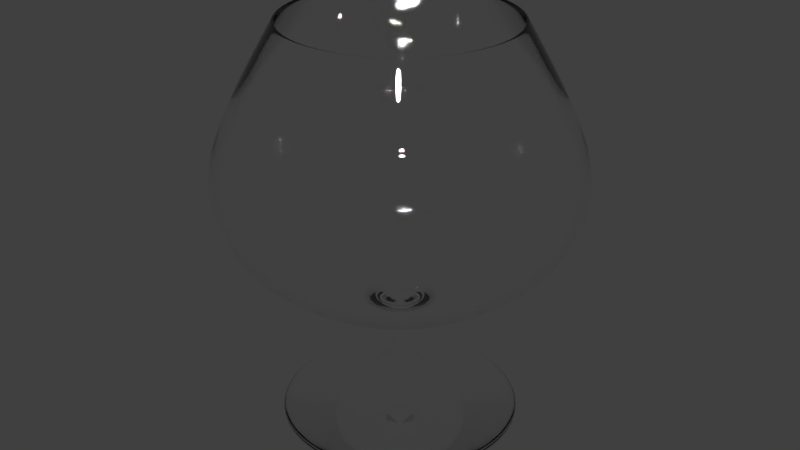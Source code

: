 # Source: Snifter_gls.blend  (saved by Blender 2.79.0; exported with 4.5.12 LTS)
import bpy
from mathutils import Matrix  # noqa: F401  (used for matrix-valued properties, if any)

bpy.ops.wm.read_factory_settings(use_empty=True)
scene = bpy.context.scene
scene.name = 'Scene'

# ---- collections
col_collection_1 = bpy.data.collections.new('Collection 1'); scene.collection.children.link(col_collection_1)

# ---- materials (node trees are filled in below, after node groups)
mat_glass = bpy.data.materials.new('Glass')
mat_glass.alpha_threshold = 0.0
mat_glass.roughness = 0.5

# ---- material node trees
mat_glass.use_nodes = True; mat_glass.node_tree.nodes.clear()
_N = mat_glass.node_tree.nodes; _L = mat_glass.node_tree.links
n0 = _N.new('ShaderNodeOutputMaterial'); n0.name = 'Material Output'; n0.location = (300, 300)
n1 = _N.new('ShaderNodeBsdfGlass'); n1.name = 'Glass BSDF'; n1.location = (10, 300)
n1.distribution = 'BECKMANN'
n1.inputs[2].default_value = 1.45
_L.new(n1.outputs[0], n0.inputs[0])
n0.is_active_output = True

# ---- world
world_world = bpy.data.worlds.new('World'); scene.world = world_world
world_world.color = (0.05088, 0.05088, 0.05088)
world_world.use_sun_shadow = False
world_world.sun_shadow_jitter_overblur = 0.0
world_world.cycles.sampling_method = 'MANUAL'

# ---- meshes
me_plane_001 = bpy.data.meshes.new('Plane.001')
me_plane_001.from_pydata([(0.0, 0.0, 0.0), (-0.009672, -3.305e-09, 0.02077), (-0.06835, 0.0, 0.00213), (-0.06835, 0.0, 0.0), (-0.003217, -1.601e-09, 0.02307), (-0.003217, -1.601e-09, 0.07206), (-0.02708, -4.177e-09, 0.07614), (-0.04772, -4.861e-09, 0.08094), (-0.06448, -5.996e-09, 0.08839), (-0.0806, -7.827e-09, 0.1001), (-0.0935, -1.011e-08, 0.1145), (-0.0993, -1.225e-08, 0.1278), (-0.1019, -1.492e-08, 0.1443), (-0.0993, -1.753e-08, 0.1603), (-0.09221, -2.034e-08, 0.1773), (-0.08318, -2.35e-08, 0.1965), (-0.06384, -2.904e-08, 0.23), (-0.06235, -3.02e-08, 0.23), (-0.07867, -2.35e-08, 0.1965), (-0.08834, -2.034e-08, 0.1773), (-0.09547, -1.75e-08, 0.16), (-0.09827, -1.493e-08, 0.1443), (-0.09612, -1.231e-08, 0.1283), (-0.09072, -1.009e-08, 0.1147), (-0.07819, -7.827e-09, 0.1008), (-0.04709, -4.926e-09, 0.08298), (-0.02615, -4.041e-09, 0.07799), (-0.008007, -3.397e-09, 0.07442), (-0.009343, 0.002503, 0.02077), (-0.06602, 0.01769, 0.00213), (-0.06602, 0.01769, 0.0), (-0.003108, 0.0008327, 0.02307), (-0.003108, 0.0008327, 0.07206), (-0.02616, 0.007009, 0.07614), (-0.04609, 0.01235, 0.08094), (-0.06229, 0.01669, 0.08839), (-0.07786, 0.02086, 0.1001), (-0.09031, 0.0242, 0.1145), (-0.09592, 0.0257, 0.1278), (-0.09841, 0.02637, 0.1443), (-0.09592, 0.0257, 0.1603), (-0.08907, 0.02387, 0.1773), (-0.08035, 0.02153, 0.1965), (-0.06166, 0.01652, 0.23), (-0.06022, 0.01614, 0.23), (-0.07599, 0.02036, 0.1965), (-0.08533, 0.02286, 0.1773), (-0.09221, 0.02471, 0.16), (-0.09493, 0.02544, 0.1443), (-0.09284, 0.02488, 0.1283), (-0.08763, 0.02348, 0.1147), (-0.07553, 0.02024, 0.1008), (-0.06072, 0.01627, 0.08994), (-0.04549, 0.01219, 0.08298), (-0.02526, 0.006767, 0.07799), (-0.007735, 0.002072, 0.07442), (-0.008376, 0.004836, 0.02077), (-0.05919, 0.03418, 0.00213), (-0.05919, 0.03418, 0.0), (-0.002786, 0.001609, 0.02307), (-0.002786, 0.001609, 0.07206), (-0.02345, 0.01354, 0.07614), (-0.04132, 0.02386, 0.08094), (-0.05584, 0.03224, 0.08839), (-0.0698, 0.0403, 0.1001), (-0.08097, 0.04675, 0.1145), (-0.086, 0.04965, 0.1278), (-0.08823, 0.05094, 0.1443), (-0.086, 0.04965, 0.1603), (-0.07986, 0.0461, 0.1773), (-0.07204, 0.04159, 0.1965), (-0.05529, 0.03192, 0.23), (-0.054, 0.03117, 0.23), (-0.06813, 0.03933, 0.1965), (-0.07651, 0.04417, 0.1773), (-0.08268, 0.04773, 0.16), (-0.08511, 0.04914, 0.1443), (-0.08324, 0.04806, 0.1283), (-0.07856, 0.04536, 0.1147), (-0.06772, 0.0391, 0.1008), (-0.05444, 0.03143, 0.08994), (-0.04078, 0.02355, 0.08298), (-0.02264, 0.01307, 0.07799), (-0.006935, 0.004004, 0.07442), (-0.006839, 0.006839, 0.02077), (-0.04833, 0.04833, 0.00213), (-0.04833, 0.04833, 0.0), (-0.002275, 0.002275, 0.02307), (-0.002275, 0.002275, 0.07206), (-0.01915, 0.01915, 0.07614), (-0.03374, 0.03374, 0.08094), (-0.0456, 0.0456, 0.08839), (-0.057, 0.057, 0.1001), (-0.06611, 0.06611, 0.1145), (-0.07022, 0.07022, 0.1278), (-0.07204, 0.07204, 0.1443), (-0.07022, 0.07022, 0.1603), (-0.0652, 0.0652, 0.1773), (-0.05882, 0.05882, 0.1965), (-0.04514, 0.04514, 0.23), (-0.04409, 0.04409, 0.23), (-0.05563, 0.05563, 0.1965), (-0.06247, 0.06247, 0.1773), (-0.06751, 0.06751, 0.16), (-0.06949, 0.06949, 0.1443), (-0.06796, 0.06796, 0.1283), (-0.06415, 0.06415, 0.1147), (-0.05529, 0.05529, 0.1008), (-0.04445, 0.04445, 0.08994), (-0.0333, 0.0333, 0.08298), (-0.01849, 0.01849, 0.07799), (-0.005662, 0.005662, 0.07442), (-0.004836, 0.008376, 0.02077), (-0.03418, 0.05919, 0.00213), (-0.03418, 0.05919, 0.0), (-0.001609, 0.002786, 0.02307), (-0.001609, 0.002786, 0.07206), (-0.01354, 0.02345, 0.07614), (-0.02386, 0.04132, 0.08094), (-0.03224, 0.05584, 0.08839), (-0.0403, 0.0698, 0.1001), (-0.04675, 0.08097, 0.1145), (-0.04965, 0.086, 0.1278), (-0.05094, 0.08823, 0.1443), (-0.04965, 0.086, 0.1603), (-0.0461, 0.07986, 0.1773), (-0.04159, 0.07204, 0.1965), (-0.03192, 0.05529, 0.23), (-0.03117, 0.054, 0.23), (-0.03933, 0.06813, 0.1965), (-0.04417, 0.07651, 0.1773), (-0.04773, 0.08268, 0.16), (-0.04914, 0.08511, 0.1443), (-0.04806, 0.08324, 0.1283), (-0.04536, 0.07856, 0.1147), (-0.0391, 0.06772, 0.1008), (-0.03143, 0.05444, 0.08994), (-0.02355, 0.04078, 0.08298), (-0.01307, 0.02264, 0.07799), (-0.004004, 0.006935, 0.07442), (-0.002503, 0.009343, 0.02077), (-0.01769, 0.06602, 0.00213), (-0.01769, 0.06602, 0.0), (-0.0008327, 0.003108, 0.02307), (-0.0008327, 0.003108, 0.07206), (-0.007009, 0.02616, 0.07614), (-0.01235, 0.04609, 0.08094), (-0.01669, 0.06229, 0.08839), (-0.02086, 0.07786, 0.1001), (-0.0242, 0.09031, 0.1145), (-0.0257, 0.09592, 0.1278), (-0.02637, 0.09841, 0.1443), (-0.0257, 0.09592, 0.1603), (-0.02387, 0.08907, 0.1773), (-0.02153, 0.08035, 0.1965), (-0.01652, 0.06166, 0.23), (-0.01614, 0.06022, 0.23), (-0.02036, 0.07599, 0.1965), (-0.02286, 0.08533, 0.1773), (-0.02471, 0.09221, 0.16), (-0.02544, 0.09493, 0.1443), (-0.02488, 0.09284, 0.1283), (-0.02348, 0.08763, 0.1147), (-0.02024, 0.07553, 0.1008), (-0.01627, 0.06072, 0.08994), (-0.01219, 0.04549, 0.08298), (-0.006767, 0.02526, 0.07799), (-0.002072, 0.007735, 0.07442), (-2.786e-09, 0.009672, 0.02077), (3.344e-09, 0.06835, 0.00213), (3.344e-09, 0.06835, 0.0), (-1.347e-09, 0.003217, 0.02307), (-1.347e-09, 0.003217, 0.07206), (-4.458e-09, 0.02708, 0.07614), (-2.229e-09, 0.04772, 0.08094), (-2.229e-09, 0.06448, 0.08839), (-4.458e-09, 0.0806, 0.1001), (-8.917e-09, 0.0935, 0.1145), (-1.115e-08, 0.0993, 0.1278), (-1.115e-08, 0.1019, 0.1443), (-1.783e-08, 0.0993, 0.1603), (-2.229e-08, 0.09221, 0.1773), (-2.898e-08, 0.08318, 0.1965), (-3.009e-08, 0.06384, 0.23), (-2.545e-08, 0.06235, 0.23), (-2.675e-08, 0.07867, 0.1965), (-2.452e-08, 0.08834, 0.1773), (-2.229e-08, 0.09547, 0.16), (-1.337e-08, 0.09827, 0.1443), (-4.458e-09, 0.09612, 0.1283), (-4.458e-09, 0.09072, 0.1147), (-6.687e-09, 0.07819, 0.1008), (-6.687e-09, 0.06286, 0.08994), (-1.115e-09, 0.04709, 0.08298), (-5.573e-09, 0.02615, 0.07799), (-3.483e-09, 0.008007, 0.07442), (0.002503, 0.009343, 0.02077), (0.01769, 0.06602, 0.00213), (0.01769, 0.06602, 0.0), (0.0008327, 0.003108, 0.02307), (0.0008327, 0.003108, 0.07206), (0.007009, 0.02616, 0.07614), (0.01235, 0.04609, 0.08094), (0.01669, 0.06229, 0.08839), (0.02086, 0.07786, 0.1001), (0.0242, 0.09031, 0.1145), (0.0257, 0.09592, 0.1278), (0.02637, 0.09841, 0.1443), (0.0257, 0.09592, 0.1603), (0.02387, 0.08907, 0.1773), (0.02153, 0.08035, 0.1965), (0.01652, 0.06166, 0.23), (0.01614, 0.06022, 0.23), (0.02036, 0.07599, 0.1965), (0.02286, 0.08533, 0.1773), (0.02471, 0.09221, 0.16), (0.02544, 0.09493, 0.1443), (0.02488, 0.09284, 0.1283), (0.02348, 0.08763, 0.1147), (0.02024, 0.07553, 0.1008), (0.01627, 0.06072, 0.08994), (0.01219, 0.04549, 0.08298), (0.006767, 0.02526, 0.07799), (0.002072, 0.007735, 0.07442), (0.004836, 0.008376, 0.02077), (0.03418, 0.05919, 0.00213), (0.03418, 0.05919, 0.0), (0.001609, 0.002786, 0.02307), (0.001609, 0.002786, 0.07206), (0.01354, 0.02345, 0.07614), (0.02386, 0.04132, 0.08094), (0.03224, 0.05584, 0.08839), (0.0403, 0.0698, 0.1001), (0.04675, 0.08097, 0.1145), (0.04965, 0.086, 0.1278), (0.05094, 0.08823, 0.1443), (0.04965, 0.086, 0.1603), (0.0461, 0.07986, 0.1773), (0.04159, 0.07204, 0.1965), (0.03192, 0.05529, 0.23), (0.03117, 0.054, 0.23), (0.03933, 0.06813, 0.1965), (0.04417, 0.07651, 0.1773), (0.04773, 0.08268, 0.16), (0.04914, 0.08511, 0.1443), (0.04806, 0.08324, 0.1283), (0.04536, 0.07856, 0.1147), (0.0391, 0.06772, 0.1008), (0.03143, 0.05444, 0.08994), (0.02355, 0.04078, 0.08298), (0.01307, 0.02264, 0.07799), (0.004004, 0.006935, 0.07442), (0.006839, 0.006839, 0.02077), (0.04833, 0.04833, 0.00213), (0.04833, 0.04833, 0.0), (0.002275, 0.002275, 0.02307), (0.002275, 0.002275, 0.07206), (0.01915, 0.01915, 0.07614), (0.03374, 0.03374, 0.08094), (0.0456, 0.0456, 0.08839), (0.05699, 0.057, 0.1001), (0.06611, 0.06611, 0.1145), (0.07022, 0.07022, 0.1278), (0.07204, 0.07204, 0.1443), (0.07022, 0.07022, 0.1603), (0.0652, 0.0652, 0.1773), (0.05882, 0.05882, 0.1965), (0.04514, 0.04514, 0.23), (0.04409, 0.04409, 0.23), (0.05563, 0.05563, 0.1965), (0.06247, 0.06247, 0.1773), (0.06751, 0.06751, 0.16), (0.06949, 0.06949, 0.1443), (0.06796, 0.06796, 0.1283), (0.06415, 0.06415, 0.1147), (0.05529, 0.05529, 0.1008), (0.04445, 0.04445, 0.08994), (0.0333, 0.0333, 0.08298), (0.01849, 0.01849, 0.07799), (0.005662, 0.005662, 0.07442), (0.008376, 0.004836, 0.02077), (0.05919, 0.03418, 0.00213), (0.05919, 0.03418, 0.0), (0.002786, 0.001609, 0.02307), (0.002786, 0.001609, 0.07206), (0.02345, 0.01354, 0.07614), (0.04132, 0.02386, 0.08094), (0.05584, 0.03224, 0.08839), (0.0698, 0.0403, 0.1001), (0.08097, 0.04675, 0.1145), (0.086, 0.04965, 0.1278), (0.08823, 0.05094, 0.1443), (0.086, 0.04965, 0.1603), (0.07986, 0.04611, 0.1773), (0.07204, 0.04159, 0.1965), (0.05529, 0.03192, 0.23), (0.054, 0.03117, 0.23), (0.06813, 0.03933, 0.1965), (0.07651, 0.04417, 0.1773), (0.08268, 0.04773, 0.16), (0.08511, 0.04914, 0.1443), (0.08324, 0.04806, 0.1283), (0.07856, 0.04536, 0.1147), (0.06772, 0.0391, 0.1008), (0.05444, 0.03143, 0.08994), (0.04078, 0.02355, 0.08298), (0.02264, 0.01307, 0.07799), (0.006935, 0.004004, 0.07442), (0.009343, 0.002503, 0.02077), (0.06602, 0.01769, 0.00213), (0.06602, 0.01769, 0.0), (0.003108, 0.0008327, 0.02307), (0.003108, 0.0008327, 0.07206), (0.02616, 0.007009, 0.07614), (0.04609, 0.01235, 0.08094), (0.06229, 0.01669, 0.08839), (0.07786, 0.02086, 0.1001), (0.09031, 0.0242, 0.1145), (0.09592, 0.0257, 0.1278), (0.09841, 0.02637, 0.1443), (0.09592, 0.0257, 0.1603), (0.08907, 0.02387, 0.1773), (0.08035, 0.02153, 0.1965), (0.06166, 0.01652, 0.23), (0.06022, 0.01614, 0.23), (0.07599, 0.02036, 0.1965), (0.08533, 0.02286, 0.1773), (0.09221, 0.02471, 0.16), (0.09493, 0.02544, 0.1443), (0.09284, 0.02488, 0.1283), (0.08763, 0.02348, 0.1147), (0.07553, 0.02024, 0.1008), (0.06072, 0.01627, 0.08994), (0.04549, 0.01219, 0.08298), (0.02526, 0.006767, 0.07799), (0.007735, 0.002072, 0.07442), (0.009672, 2.229e-09, 0.02077), (0.06835, -3.344e-09, 0.00213), (0.06835, -3.344e-09, 0.0), (0.003217, 1.194e-09, 0.02307), (0.003217, 1.194e-09, 0.07206), (0.02708, 4.458e-09, 0.07614), (0.04772, 0.0, 0.08094), (0.06448, 5.573e-09, 0.08839), (0.0806, 0.0, 0.1001), (0.0935, 4.458e-09, 0.1145), (0.0993, 2.229e-09, 0.1278), (0.1019, 6.687e-09, 0.1443), (0.0993, 1.337e-08, 0.1603), (0.09221, 2.229e-08, 0.1773), (0.08318, 2.898e-08, 0.1965), (0.06384, 3.009e-08, 0.23), (0.06235, 2.201e-08, 0.23), (0.07867, 2.675e-08, 0.1965), (0.08834, 2.452e-08, 0.1773), (0.09547, 2.229e-08, 0.16), (0.09827, 8.917e-09, 0.1443), (0.09612, 2.229e-09, 0.1283), (0.09072, 8.917e-09, 0.1147), (0.07819, 4.458e-09, 0.1008), (0.06286, 6.687e-09, 0.08994), (0.04709, 1.115e-09, 0.08298), (0.02615, 5.573e-09, 0.07799), (0.008007, 3.483e-09, 0.07442), (0.009343, -0.002503, 0.02077), (0.06602, -0.01769, 0.00213), (0.06602, -0.01769, 0.0), (0.003108, -0.0008327, 0.02307), (0.003108, -0.0008327, 0.07206), (0.02616, -0.007009, 0.07614), (0.04609, -0.01235, 0.08094), (0.06229, -0.01669, 0.08839), (0.07786, -0.02086, 0.1001), (0.09031, -0.0242, 0.1145), (0.09592, -0.0257, 0.1278), (0.09841, -0.02637, 0.1443), (0.09592, -0.0257, 0.1603), (0.08907, -0.02387, 0.1773), (0.08035, -0.02153, 0.1965), (0.06166, -0.01652, 0.23), (0.06022, -0.01614, 0.23), (0.07599, -0.02036, 0.1965), (0.08533, -0.02286, 0.1773), (0.09221, -0.02471, 0.16), (0.09493, -0.02544, 0.1443), (0.09284, -0.02488, 0.1283), (0.08763, -0.02348, 0.1147), (0.07553, -0.02024, 0.1008), (0.06072, -0.01627, 0.08994), (0.04549, -0.01219, 0.08298), (0.02526, -0.006767, 0.07799), (0.007735, -0.002072, 0.07442), (0.008376, -0.004836, 0.02077), (0.05919, -0.03418, 0.00213), (0.05919, -0.03418, 0.0), (0.002786, -0.001609, 0.02307), (0.002786, -0.001609, 0.07206), (0.02345, -0.01354, 0.07614), (0.04132, -0.02386, 0.08094), (0.05584, -0.03224, 0.08839), (0.0698, -0.0403, 0.1001), (0.08097, -0.04675, 0.1145), (0.086, -0.04965, 0.1278), (0.08823, -0.05094, 0.1443), (0.086, -0.04965, 0.1603), (0.07986, -0.0461, 0.1773), (0.07204, -0.04159, 0.1965), (0.05529, -0.03192, 0.23), (0.054, -0.03117, 0.23), (0.06813, -0.03933, 0.1965), (0.07651, -0.04417, 0.1773), (0.08268, -0.04773, 0.16), (0.08511, -0.04914, 0.1443), (0.08324, -0.04806, 0.1283), (0.07856, -0.04536, 0.1147), (0.06772, -0.0391, 0.1008), (0.05444, -0.03143, 0.08994), (0.04078, -0.02355, 0.08298), (0.02264, -0.01307, 0.07799), (0.006935, -0.004004, 0.07442), (0.006839, -0.006839, 0.02077), (0.04833, -0.04833, 0.00213), (0.04833, -0.04833, 0.0), (0.002275, -0.002275, 0.02307), (0.002275, -0.002275, 0.07206), (0.01915, -0.01915, 0.07614), (0.03374, -0.03374, 0.08094), (0.0456, -0.0456, 0.08839), (0.05699, -0.057, 0.1001), (0.06611, -0.06611, 0.1145), (0.07022, -0.07022, 0.1278), (0.07204, -0.07204, 0.1443), (0.07022, -0.07022, 0.1603), (0.0652, -0.0652, 0.1773), (0.05882, -0.05882, 0.1965), (0.04514, -0.04514, 0.23), (0.04409, -0.04409, 0.23), (0.05563, -0.05563, 0.1965), (0.06247, -0.06247, 0.1773), (0.06751, -0.06751, 0.16), (0.06949, -0.06949, 0.1443), (0.06796, -0.06796, 0.1283), (0.06415, -0.06415, 0.1147), (0.05529, -0.05529, 0.1008), (0.04445, -0.04445, 0.08994), (0.0333, -0.0333, 0.08298), (0.01849, -0.01849, 0.07799), (0.005662, -0.005662, 0.07442), (0.004836, -0.008376, 0.02077), (0.03418, -0.05919, 0.00213), (0.03418, -0.05919, 0.0), (0.001609, -0.002786, 0.02307), (0.001609, -0.002786, 0.07206), (0.01354, -0.02345, 0.07614), (0.02386, -0.04132, 0.08094), (0.03224, -0.05584, 0.08839), (0.0403, -0.0698, 0.1001), (0.04675, -0.08097, 0.1145), (0.04965, -0.086, 0.1278), (0.05094, -0.08823, 0.1443), (0.04965, -0.086, 0.1603), (0.0461, -0.07986, 0.1773), (0.04159, -0.07204, 0.1965), (0.03192, -0.05529, 0.23), (0.03117, -0.054, 0.23), (0.03933, -0.06813, 0.1965), (0.04417, -0.07651, 0.1773), (0.04773, -0.08268, 0.16), (0.04914, -0.08511, 0.1443), (0.04806, -0.08324, 0.1283), (0.04536, -0.07856, 0.1147), (0.0391, -0.06772, 0.1008), (0.03143, -0.05444, 0.08994), (0.02355, -0.04078, 0.08298), (0.01307, -0.02264, 0.07799), (0.004004, -0.006935, 0.07442), (0.002503, -0.009343, 0.02077), (0.01769, -0.06602, 0.00213), (0.01769, -0.06602, 0.0), (0.0008327, -0.003108, 0.02307), (0.0008327, -0.003108, 0.07206), (0.007009, -0.02616, 0.07614), (0.01235, -0.04609, 0.08094), (0.01669, -0.06229, 0.08839), (0.02086, -0.07786, 0.1001), (0.0242, -0.09031, 0.1145), (0.0257, -0.09592, 0.1278), (0.02637, -0.09841, 0.1443), (0.0257, -0.09592, 0.1603), (0.02387, -0.08907, 0.1773), (0.02153, -0.08035, 0.1965), (0.01652, -0.06166, 0.23), (0.01614, -0.06022, 0.23), (0.02036, -0.07599, 0.1965), (0.02286, -0.08533, 0.1773), (0.02471, -0.09221, 0.16), (0.02544, -0.09493, 0.1443), (0.02488, -0.09284, 0.1283), (0.02348, -0.08763, 0.1147), (0.02024, -0.07553, 0.1008), (0.01627, -0.06072, 0.08994), (0.01219, -0.04549, 0.08298), (0.006767, -0.02526, 0.07799), (0.002072, -0.007735, 0.07442), (2.229e-09, -0.009672, 0.02077), (-3.344e-09, -0.06835, 0.00213), (-3.344e-09, -0.06835, 0.0), (1.433e-09, -0.003217, 0.02307), (1.433e-09, -0.003217, 0.07206), (4.458e-09, -0.02708, 0.07614), (0.0, -0.04772, 0.08094), (7.802e-09, -0.06448, 0.08839), (0.0, -0.0806, 0.1001), (0.0, -0.0935, 0.1145), (-4.458e-09, -0.0993, 0.1278), (-6.687e-09, -0.1019, 0.1443), (1.115e-08, -0.0993, 0.1603), (2.229e-08, -0.09221, 0.1773), (2.898e-08, -0.08318, 0.1965), (3.009e-08, -0.06384, 0.23), (1.974e-08, -0.06235, 0.23), (2.675e-08, -0.07867, 0.1965), (2.006e-08, -0.08834, 0.1773), (1.783e-08, -0.09547, 0.16), (4.458e-09, -0.09827, 0.1443), (0.0, -0.09612, 0.1283), (4.458e-09, -0.09072, 0.1147), (4.458e-09, -0.07819, 0.1008), (6.687e-09, -0.06286, 0.08994), (0.0, -0.04709, 0.08298), (5.573e-09, -0.02615, 0.07799), (3.483e-09, -0.008007, 0.07442), (-0.002503, -0.009343, 0.02077), (-0.01769, -0.06602, 0.00213), (-0.01769, -0.06602, 0.0), (-0.0008327, -0.003108, 0.02307), (-0.0008327, -0.003108, 0.07206), (-0.007009, -0.02616, 0.07614), (-0.01235, -0.04609, 0.08094), (-0.01669, -0.06229, 0.08839), (-0.02086, -0.07786, 0.1001), (-0.0242, -0.09031, 0.1145), (-0.0257, -0.09592, 0.1278), (-0.02637, -0.09841, 0.1443), (-0.0257, -0.09592, 0.1603), (-0.02387, -0.08907, 0.1773), (-0.02153, -0.08035, 0.1965), (-0.01652, -0.06166, 0.23), (-0.01614, -0.06022, 0.23), (-0.02036, -0.07599, 0.1965), (-0.02286, -0.08533, 0.1773), (-0.02471, -0.09221, 0.16), (-0.02544, -0.09493, 0.1443), (-0.02488, -0.09284, 0.1283), (-0.02348, -0.08763, 0.1147), (-0.02024, -0.07553, 0.1008), (-0.01627, -0.06072, 0.08994), (-0.01219, -0.04549, 0.08298), (-0.006767, -0.02526, 0.07799), (-0.002072, -0.007735, 0.07442), (-0.004836, -0.008376, 0.02077), (-0.03418, -0.05919, 0.00213), (-0.03418, -0.05919, 0.0), (-0.001609, -0.002786, 0.02307), (-0.001609, -0.002786, 0.07206), (-0.01354, -0.02345, 0.07614), (-0.02386, -0.04132, 0.08094), (-0.03224, -0.05584, 0.08839), (-0.0403, -0.0698, 0.1001), (-0.04675, -0.08097, 0.1145), (-0.04965, -0.086, 0.1278), (-0.05094, -0.08823, 0.1443), (-0.04965, -0.086, 0.1603), (-0.0461, -0.07986, 0.1773), (-0.04159, -0.07204, 0.1965), (-0.03192, -0.05529, 0.23), (-0.03117, -0.054, 0.23), (-0.03933, -0.06813, 0.1965), (-0.04417, -0.07651, 0.1773), (-0.04773, -0.08268, 0.16), (-0.04914, -0.08511, 0.1443), (-0.04806, -0.08324, 0.1283), (-0.04536, -0.07856, 0.1147), (-0.0391, -0.06772, 0.1008), (-0.03143, -0.05444, 0.08994), (-0.02355, -0.04078, 0.08298), (-0.01307, -0.02264, 0.07799), (-0.004004, -0.006935, 0.07442), (-0.006839, -0.006839, 0.02077), (-0.04833, -0.04833, 0.00213), (-0.04833, -0.04833, 0.0), (-0.002275, -0.002275, 0.02307), (-0.002275, -0.002275, 0.07206), (-0.01915, -0.01915, 0.07614), (-0.03374, -0.03374, 0.08094), (-0.0456, -0.0456, 0.08839), (-0.05699, -0.057, 0.1001), (-0.06611, -0.06611, 0.1145), (-0.07022, -0.07022, 0.1278), (-0.07204, -0.07204, 0.1443), (-0.07022, -0.07022, 0.1603), (-0.0652, -0.0652, 0.1773), (-0.05882, -0.05882, 0.1965), (-0.04514, -0.04514, 0.23), (-0.04409, -0.04409, 0.23), (-0.05563, -0.05563, 0.1965), (-0.06247, -0.06247, 0.1773), (-0.06751, -0.06751, 0.16), (-0.06949, -0.06949, 0.1443), (-0.06796, -0.06796, 0.1283), (-0.06415, -0.06415, 0.1147), (-0.05529, -0.05529, 0.1008), (-0.04445, -0.04445, 0.08994), (-0.0333, -0.0333, 0.08298), (-0.01849, -0.01849, 0.07799), (-0.005662, -0.005662, 0.07442), (-0.008376, -0.004836, 0.02077), (-0.05919, -0.03418, 0.00213), (-0.05919, -0.03418, 0.0), (-0.002786, -0.001609, 0.02307), (-0.002786, -0.001609, 0.07206), (-0.02345, -0.01354, 0.07614), (-0.04132, -0.02386, 0.08094), (-0.05584, -0.03224, 0.08839), (-0.0698, -0.0403, 0.1001), (-0.08097, -0.04675, 0.1145), (-0.086, -0.04965, 0.1278), (-0.08823, -0.05094, 0.1443), (-0.086, -0.04965, 0.1603), (-0.07986, -0.04611, 0.1773), (-0.07204, -0.04159, 0.1965), (-0.05529, -0.03192, 0.23), (-0.054, -0.03117, 0.23), (-0.06813, -0.03933, 0.1965), (-0.07651, -0.04417, 0.1773), (-0.08268, -0.04773, 0.16), (-0.08511, -0.04914, 0.1443), (-0.08324, -0.04806, 0.1283), (-0.07856, -0.04536, 0.1147), (-0.06772, -0.0391, 0.1008), (-0.05444, -0.03143, 0.08994), (-0.04078, -0.02355, 0.08298), (-0.02264, -0.01307, 0.07799), (-0.006935, -0.004004, 0.07442), (-0.009343, -0.002503, 0.02077), (-0.06602, -0.01769, 0.00213), (-0.06602, -0.01769, 0.0), (-0.003108, -0.0008327, 0.02307), (-0.003108, -0.0008327, 0.07206), (-0.02616, -0.007009, 0.07614), (-0.04609, -0.01235, 0.08094), (-0.06229, -0.01669, 0.08839), (-0.07786, -0.02086, 0.1001), (-0.09031, -0.0242, 0.1145), (-0.09592, -0.0257, 0.1278), (-0.09841, -0.02637, 0.1443), (-0.09592, -0.0257, 0.1603), (-0.08907, -0.02387, 0.1773), (-0.08035, -0.02153, 0.1965), (-0.06166, -0.01652, 0.23), (-0.06022, -0.01614, 0.23), (-0.07599, -0.02036, 0.1965), (-0.08533, -0.02286, 0.1773), (-0.09221, -0.02471, 0.16), (-0.09493, -0.02544, 0.1443), (-0.09284, -0.02488, 0.1283), (-0.08763, -0.02348, 0.1147), (-0.07553, -0.02024, 0.1008), (-0.06072, -0.01627, 0.08994), (-0.04549, -0.01219, 0.08298), (-0.02526, -0.006767, 0.07799), (-0.007735, -0.002072, 0.07442), (-0.06286, -6.687e-09, 0.08994), (-0.0003203, 1.282e-10, 0.07442), (-0.06473, -0.01735, 0.002012), (-0.05804, -0.03351, 0.002012), (-0.04739, -0.04739, 0.002012), (-0.03351, -0.05804, 0.002012), (-0.01735, -0.06473, 0.002012), (-3.217e-09, -0.06702, 0.002012), (0.01735, -0.06473, 0.002012), (0.03351, -0.05804, 0.002012), (0.04739, -0.04739, 0.002012), (0.05804, -0.03351, 0.002012), (0.06473, -0.01735, 0.002012), (0.06702, -3.217e-09, 0.002012), (0.06473, 0.01735, 0.002012), (0.05804, 0.03351, 0.002012), (0.04739, 0.04739, 0.002012), (0.03351, 0.05804, 0.002012), (0.01735, 0.06473, 0.002012), (3.204e-09, 0.06702, 0.002012), (-0.01735, 0.06473, 0.002012), (-0.03351, 0.05804, 0.002012), (-0.04739, 0.04739, 0.002012), (-0.05804, 0.03351, 0.002012), (-0.06473, 0.01735, 0.002012), (-0.06702, -7.514e-11, 0.002012), (-0.06415, -2.895e-08, 0.2295), (-0.06197, 0.0166, 0.2295), (-0.05556, 0.03208, 0.2295), (-0.04536, 0.04536, 0.2295), (-0.03208, 0.05556, 0.2295), (-0.0166, 0.06197, 0.2295), (-3.008e-08, 0.06415, 0.2295), (0.0166, 0.06197, 0.2295), (0.03208, 0.05556, 0.2295), (0.04536, 0.04536, 0.2295), (0.05556, 0.03208, 0.2295), (0.06197, 0.0166, 0.2295), (0.06415, 3.008e-08, 0.2295), (0.06197, -0.0166, 0.2295), (0.05556, -0.03208, 0.2295), (0.04536, -0.04536, 0.2295), (0.03208, -0.05556, 0.2295), (0.0166, -0.06197, 0.2295), (3.008e-08, -0.06415, 0.2295), (-0.0166, -0.06197, 0.2295), (-0.03208, -0.05556, 0.2295), (-0.04536, -0.04536, 0.2295), (-0.05556, -0.03208, 0.2295), (-0.06197, -0.0166, 0.2295), (-0.06309, -2.99e-08, 0.2285), (-0.06094, 0.01633, 0.2285), (-0.05464, 0.03154, 0.2285), (-0.04461, 0.04461, 0.2285), (-0.03154, 0.05464, 0.2285), (-0.01633, 0.06094, 0.2285), (-2.551e-08, 0.06309, 0.2285), (0.01633, 0.06094, 0.2285), (0.03154, 0.05464, 0.2285), (0.04461, 0.04461, 0.2285), (0.05464, 0.03154, 0.2285), (0.06094, 0.01633, 0.2285), (0.06309, 2.222e-08, 0.2285), (0.06094, -0.01633, 0.2285), (0.05464, -0.03154, 0.2285), (0.04461, -0.04461, 0.2285), (0.03154, -0.05464, 0.2285), (0.01633, -0.06094, 0.2285), (2.006e-08, -0.06309, 0.2285), (-0.01633, -0.06094, 0.2285), (-0.03154, -0.05464, 0.2285), (-0.04461, -0.04461, 0.2285), (-0.05464, -0.03154, 0.2285), (-0.06094, -0.01633, 0.2285)], [], [(13, 14, 41, 40), (4, 5, 32, 31), (26, 27, 55, 54), (14, 15, 42, 41), (1, 4, 31, 28), (698, 16, 43, 699), (697, 1, 28, 696), (16, 17, 44, 43), (3, 2, 29, 30), (722, 18, 45, 723), (0, 3, 30), (18, 19, 46, 45), (5, 6, 33, 32), (19, 20, 47, 46), (6, 7, 34, 33), (20, 21, 48, 47), (7, 8, 35, 34), (21, 22, 49, 48), (8, 9, 36, 35), (22, 23, 50, 49), (9, 10, 37, 36), (23, 24, 51, 50), (10, 11, 38, 37), (24, 672, 52, 51), (11, 12, 39, 38), (672, 25, 53, 52), (12, 13, 40, 39), (25, 26, 54, 53), (39, 40, 68, 67), (53, 54, 82, 81), (40, 41, 69, 68), (31, 32, 60, 59), (54, 55, 83, 82), (41, 42, 70, 69), (28, 31, 59, 56), (699, 43, 71, 700), (696, 28, 56, 695), (43, 44, 72, 71), (30, 29, 57, 58), (723, 45, 73, 724), (0, 30, 58), (45, 46, 74, 73), (32, 33, 61, 60), (46, 47, 75, 74), (33, 34, 62, 61), (47, 48, 76, 75), (34, 35, 63, 62), (48, 49, 77, 76), (35, 36, 64, 63), (49, 50, 78, 77), (36, 37, 65, 64), (50, 51, 79, 78), (37, 38, 66, 65), (51, 52, 80, 79), (38, 39, 67, 66), (52, 53, 81, 80), (77, 78, 106, 105), (64, 65, 93, 92), (78, 79, 107, 106), (65, 66, 94, 93), (79, 80, 108, 107), (66, 67, 95, 94), (80, 81, 109, 108), (67, 68, 96, 95), (81, 82, 110, 109), (68, 69, 97, 96), (59, 60, 88, 87), (82, 83, 111, 110), (69, 70, 98, 97), (56, 59, 87, 84), (700, 71, 99, 701), (695, 56, 84, 694), (71, 72, 100, 99), (58, 57, 85, 86), (724, 73, 101, 725), (0, 58, 86), (73, 74, 102, 101), (60, 61, 89, 88), (74, 75, 103, 102), (61, 62, 90, 89), (75, 76, 104, 103), (62, 63, 91, 90), (76, 77, 105, 104), (63, 64, 92, 91), (88, 89, 117, 116), (102, 103, 131, 130), (89, 90, 118, 117), (103, 104, 132, 131), (90, 91, 119, 118), (104, 105, 133, 132), (91, 92, 120, 119), (105, 106, 134, 133), (92, 93, 121, 120), (106, 107, 135, 134), (93, 94, 122, 121), (107, 108, 136, 135), (94, 95, 123, 122), (108, 109, 137, 136), (95, 96, 124, 123), (109, 110, 138, 137), (96, 97, 125, 124), (87, 88, 116, 115), (110, 111, 139, 138), (97, 98, 126, 125), (84, 87, 115, 112), (701, 99, 127, 702), (694, 84, 112, 693), (99, 100, 128, 127), (86, 85, 113, 114), (725, 101, 129, 726), (0, 86, 114), (101, 102, 130, 129), (702, 127, 155, 703), (693, 112, 140, 692), (127, 128, 156, 155), (114, 113, 141, 142), (726, 129, 157, 727), (0, 114, 142), (129, 130, 158, 157), (116, 117, 145, 144), (130, 131, 159, 158), (117, 118, 146, 145), (131, 132, 160, 159), (118, 119, 147, 146), (132, 133, 161, 160), (119, 120, 148, 147), (133, 134, 162, 161), (120, 121, 149, 148), (134, 135, 163, 162), (121, 122, 150, 149), (135, 136, 164, 163), (122, 123, 151, 150), (136, 137, 165, 164), (123, 124, 152, 151), (137, 138, 166, 165), (124, 125, 153, 152), (115, 116, 144, 143), (138, 139, 167, 166), (125, 126, 154, 153), (112, 115, 143, 140), (164, 165, 193, 192), (151, 152, 180, 179), (165, 166, 194, 193), (152, 153, 181, 180), (143, 144, 172, 171), (166, 167, 195, 194), (153, 154, 182, 181), (140, 143, 171, 168), (703, 155, 183, 704), (692, 140, 168, 691), (155, 156, 184, 183), (142, 141, 169, 170), (727, 157, 185, 728), (0, 142, 170), (157, 158, 186, 185), (144, 145, 173, 172), (158, 159, 187, 186), (145, 146, 174, 173), (159, 160, 188, 187), (146, 147, 175, 174), (160, 161, 189, 188), (147, 148, 176, 175), (161, 162, 190, 189), (148, 149, 177, 176), (162, 163, 191, 190), (149, 150, 178, 177), (163, 164, 192, 191), (150, 151, 179, 178), (189, 190, 218, 217), (176, 177, 205, 204), (190, 191, 219, 218), (177, 178, 206, 205), (191, 192, 220, 219), (178, 179, 207, 206), (192, 193, 221, 220), (179, 180, 208, 207), (193, 194, 222, 221), (180, 181, 209, 208), (171, 172, 200, 199), (194, 195, 223, 222), (181, 182, 210, 209), (168, 171, 199, 196), (704, 183, 211, 705), (691, 168, 196, 690), (183, 184, 212, 211), (170, 169, 197, 198), (728, 185, 213, 729), (0, 170, 198), (185, 186, 214, 213), (172, 173, 201, 200), (186, 187, 215, 214), (173, 174, 202, 201), (187, 188, 216, 215), (174, 175, 203, 202), (188, 189, 217, 216), (175, 176, 204, 203), (200, 201, 229, 228), (214, 215, 243, 242), (201, 202, 230, 229), (215, 216, 244, 243), (202, 203, 231, 230), (216, 217, 245, 244), (203, 204, 232, 231), (217, 218, 246, 245), (204, 205, 233, 232), (218, 219, 247, 246), (205, 206, 234, 233), (219, 220, 248, 247), (206, 207, 235, 234), (220, 221, 249, 248), (207, 208, 236, 235), (221, 222, 250, 249), (208, 209, 237, 236), (199, 200, 228, 227), (222, 223, 251, 250), (209, 210, 238, 237), (196, 199, 227, 224), (705, 211, 239, 706), (690, 196, 224, 689), (211, 212, 240, 239), (198, 197, 225, 226), (729, 213, 241, 730), (0, 198, 226), (213, 214, 242, 241), (706, 239, 267, 707), (689, 224, 252, 688), (239, 240, 268, 267), (226, 225, 253, 254), (730, 241, 269, 731), (0, 226, 254), (241, 242, 270, 269), (228, 229, 257, 256), (242, 243, 271, 270), (229, 230, 258, 257), (243, 244, 272, 271), (230, 231, 259, 258), (244, 245, 273, 272), (231, 232, 260, 259), (245, 246, 274, 273), (232, 233, 261, 260), (246, 247, 275, 274), (233, 234, 262, 261), (247, 248, 276, 275), (234, 235, 263, 262), (248, 249, 277, 276), (235, 236, 264, 263), (249, 250, 278, 277), (236, 237, 265, 264), (227, 228, 256, 255), (250, 251, 279, 278), (237, 238, 266, 265), (224, 227, 255, 252), (276, 277, 305, 304), (263, 264, 292, 291), (277, 278, 306, 305), (264, 265, 293, 292), (255, 256, 284, 283), (278, 279, 307, 306), (265, 266, 294, 293), (252, 255, 283, 280), (707, 267, 295, 708), (688, 252, 280, 687), (267, 268, 296, 295), (254, 253, 281, 282), (731, 269, 297, 732), (0, 254, 282), (269, 270, 298, 297), (256, 257, 285, 284), (270, 271, 299, 298), (257, 258, 286, 285), (271, 272, 300, 299), (258, 259, 287, 286), (272, 273, 301, 300), (259, 260, 288, 287), (273, 274, 302, 301), (260, 261, 289, 288), (274, 275, 303, 302), (261, 262, 290, 289), (275, 276, 304, 303), (262, 263, 291, 290), (287, 288, 316, 315), (301, 302, 330, 329), (288, 289, 317, 316), (302, 303, 331, 330), (289, 290, 318, 317), (303, 304, 332, 331), (290, 291, 319, 318), (304, 305, 333, 332), (291, 292, 320, 319), (305, 306, 334, 333), (292, 293, 321, 320), (283, 284, 312, 311), (306, 307, 335, 334), (293, 294, 322, 321), (280, 283, 311, 308), (708, 295, 323, 709), (687, 280, 308, 686), (295, 296, 324, 323), (282, 281, 309, 310), (732, 297, 325, 733), (0, 282, 310), (297, 298, 326, 325), (284, 285, 313, 312), (298, 299, 327, 326), (285, 286, 314, 313), (299, 300, 328, 327), (286, 287, 315, 314), (300, 301, 329, 328), (325, 326, 354, 353), (312, 313, 341, 340), (326, 327, 355, 354), (313, 314, 342, 341), (327, 328, 356, 355), (314, 315, 343, 342), (328, 329, 357, 356), (315, 316, 344, 343), (329, 330, 358, 357), (316, 317, 345, 344), (330, 331, 359, 358), (317, 318, 346, 345), (331, 332, 360, 359), (318, 319, 347, 346), (332, 333, 361, 360), (319, 320, 348, 347), (333, 334, 362, 361), (320, 321, 349, 348), (311, 312, 340, 339), (334, 335, 363, 362), (321, 322, 350, 349), (308, 311, 339, 336), (709, 323, 351, 710), (686, 308, 336, 685), (323, 324, 352, 351), (310, 309, 337, 338), (733, 325, 353, 734), (0, 310, 338), (710, 351, 379, 711), (685, 336, 364, 684), (351, 352, 380, 379), (338, 337, 365, 366), (734, 353, 381, 735), (0, 338, 366), (353, 354, 382, 381), (340, 341, 369, 368), (354, 355, 383, 382), (341, 342, 370, 369), (355, 356, 384, 383), (342, 343, 371, 370), (356, 357, 385, 384), (343, 344, 372, 371), (357, 358, 386, 385), (344, 345, 373, 372), (358, 359, 387, 386), (345, 346, 374, 373), (359, 360, 388, 387), (346, 347, 375, 374), (360, 361, 389, 388), (347, 348, 376, 375), (361, 362, 390, 389), (348, 349, 377, 376), (339, 340, 368, 367), (362, 363, 391, 390), (349, 350, 378, 377), (336, 339, 367, 364), (388, 389, 417, 416), (375, 376, 404, 403), (389, 390, 418, 417), (376, 377, 405, 404), (367, 368, 396, 395), (390, 391, 419, 418), (377, 378, 406, 405), (364, 367, 395, 392), (711, 379, 407, 712), (684, 364, 392, 683), (379, 380, 408, 407), (366, 365, 393, 394), (735, 381, 409, 736), (0, 366, 394), (381, 382, 410, 409), (368, 369, 397, 396), (382, 383, 411, 410), (369, 370, 398, 397), (383, 384, 412, 411), (370, 371, 399, 398), (384, 385, 413, 412), (371, 372, 400, 399), (385, 386, 414, 413), (372, 373, 401, 400), (386, 387, 415, 414), (373, 374, 402, 401), (387, 388, 416, 415), (374, 375, 403, 402), (399, 400, 428, 427), (413, 414, 442, 441), (400, 401, 429, 428), (414, 415, 443, 442), (401, 402, 430, 429), (415, 416, 444, 443), (402, 403, 431, 430), (416, 417, 445, 444), (403, 404, 432, 431), (417, 418, 446, 445), (404, 405, 433, 432), (395, 396, 424, 423), (418, 419, 447, 446), (405, 406, 434, 433), (392, 395, 423, 420), (712, 407, 435, 713), (683, 392, 420, 682), (407, 408, 436, 435), (394, 393, 421, 422), (736, 409, 437, 737), (0, 394, 422), (409, 410, 438, 437), (396, 397, 425, 424), (410, 411, 439, 438), (397, 398, 426, 425), (411, 412, 440, 439), (398, 399, 427, 426), (412, 413, 441, 440), (437, 438, 466, 465), (424, 425, 453, 452), (438, 439, 467, 466), (425, 426, 454, 453), (439, 440, 468, 467), (426, 427, 455, 454), (440, 441, 469, 468), (427, 428, 456, 455), (441, 442, 470, 469), (428, 429, 457, 456), (442, 443, 471, 470), (429, 430, 458, 457), (443, 444, 472, 471), (430, 431, 459, 458), (444, 445, 473, 472), (431, 432, 460, 459), (445, 446, 474, 473), (432, 433, 461, 460), (423, 424, 452, 451), (446, 447, 475, 474), (433, 434, 462, 461), (420, 423, 451, 448), (713, 435, 463, 714), (682, 420, 448, 681), (435, 436, 464, 463), (422, 421, 449, 450), (737, 437, 465, 738), (0, 422, 450), (448, 451, 479, 476), (714, 463, 491, 715), (681, 448, 476, 680), (463, 464, 492, 491), (450, 449, 477, 478), (738, 465, 493, 739), (0, 450, 478), (465, 466, 494, 493), (452, 453, 481, 480), (466, 467, 495, 494), (453, 454, 482, 481), (467, 468, 496, 495), (454, 455, 483, 482), (468, 469, 497, 496), (455, 456, 484, 483), (469, 470, 498, 497), (456, 457, 485, 484), (470, 471, 499, 498), (457, 458, 486, 485), (471, 472, 500, 499), (458, 459, 487, 486), (472, 473, 501, 500), (459, 460, 488, 487), (473, 474, 502, 501), (460, 461, 489, 488), (451, 452, 480, 479), (474, 475, 503, 502), (461, 462, 490, 489), (486, 487, 515, 514), (500, 501, 529, 528), (487, 488, 516, 515), (501, 502, 530, 529), (488, 489, 517, 516), (479, 480, 508, 507), (502, 503, 531, 530), (489, 490, 518, 517), (476, 479, 507, 504), (715, 491, 519, 716), (680, 476, 504, 679), (491, 492, 520, 519), (478, 477, 505, 506), (739, 493, 521, 740), (0, 478, 506), (493, 494, 522, 521), (480, 481, 509, 508), (494, 495, 523, 522), (481, 482, 510, 509), (495, 496, 524, 523), (482, 483, 511, 510), (496, 497, 525, 524), (483, 484, 512, 511), (497, 498, 526, 525), (484, 485, 513, 512), (498, 499, 527, 526), (485, 486, 514, 513), (499, 500, 528, 527), (524, 525, 553, 552), (511, 512, 540, 539), (525, 526, 554, 553), (512, 513, 541, 540), (526, 527, 555, 554), (513, 514, 542, 541), (527, 528, 556, 555), (514, 515, 543, 542), (528, 529, 557, 556), (515, 516, 544, 543), (529, 530, 558, 557), (516, 517, 545, 544), (507, 508, 536, 535), (530, 531, 559, 558), (517, 518, 546, 545), (504, 507, 535, 532), (716, 519, 547, 717), (679, 504, 532, 678), (519, 520, 548, 547), (506, 505, 533, 534), (740, 521, 549, 741), (0, 506, 534), (521, 522, 550, 549), (508, 509, 537, 536), (522, 523, 551, 550), (509, 510, 538, 537), (523, 524, 552, 551), (510, 511, 539, 538), (549, 550, 578, 577), (536, 537, 565, 564), (550, 551, 579, 578), (537, 538, 566, 565), (551, 552, 580, 579), (538, 539, 567, 566), (552, 553, 581, 580), (539, 540, 568, 567), (553, 554, 582, 581), (540, 541, 569, 568), (554, 555, 583, 582), (541, 542, 570, 569), (555, 556, 584, 583), (542, 543, 571, 570), (556, 557, 585, 584), (543, 544, 572, 571), (557, 558, 586, 585), (544, 545, 573, 572), (535, 536, 564, 563), (558, 559, 587, 586), (545, 546, 574, 573), (532, 535, 563, 560), (717, 547, 575, 718), (678, 532, 560, 677), (547, 548, 576, 575), (534, 533, 561, 562), (741, 549, 577, 742), (0, 534, 562), (560, 563, 591, 588), (718, 575, 603, 719), (677, 560, 588, 676), (575, 576, 604, 603), (562, 561, 589, 590), (742, 577, 605, 743), (0, 562, 590), (577, 578, 606, 605), (564, 565, 593, 592), (578, 579, 607, 606), (565, 566, 594, 593), (579, 580, 608, 607), (566, 567, 595, 594), (580, 581, 609, 608), (567, 568, 596, 595), (581, 582, 610, 609), (568, 569, 597, 596), (582, 583, 611, 610), (569, 570, 598, 597), (583, 584, 612, 611), (570, 571, 599, 598), (584, 585, 613, 612), (571, 572, 600, 599), (585, 586, 614, 613), (572, 573, 601, 600), (563, 564, 592, 591), (586, 587, 615, 614), (573, 574, 602, 601), (598, 599, 627, 626), (612, 613, 641, 640), (599, 600, 628, 627), (613, 614, 642, 641), (600, 601, 629, 628), (591, 592, 620, 619), (614, 615, 643, 642), (601, 602, 630, 629), (588, 591, 619, 616), (719, 603, 631, 720), (676, 588, 616, 675), (603, 604, 632, 631), (590, 589, 617, 618), (743, 605, 633, 744), (0, 590, 618), (605, 606, 634, 633), (592, 593, 621, 620), (606, 607, 635, 634), (593, 594, 622, 621), (607, 608, 636, 635), (594, 595, 623, 622), (608, 609, 637, 636), (595, 596, 624, 623), (609, 610, 638, 637), (596, 597, 625, 624), (610, 611, 639, 638), (597, 598, 626, 625), (611, 612, 640, 639), (636, 637, 665, 664), (623, 624, 652, 651), (637, 638, 666, 665), (624, 625, 653, 652), (638, 639, 667, 666), (625, 626, 654, 653), (639, 640, 668, 667), (626, 627, 655, 654), (640, 641, 669, 668), (627, 628, 656, 655), (641, 642, 670, 669), (628, 629, 657, 656), (619, 620, 648, 647), (642, 643, 671, 670), (629, 630, 658, 657), (616, 619, 647, 644), (720, 631, 659, 721), (675, 616, 644, 674), (631, 632, 660, 659), (618, 617, 645, 646), (744, 633, 661, 745), (0, 618, 646), (633, 634, 662, 661), (620, 621, 649, 648), (634, 635, 663, 662), (621, 622, 650, 649), (635, 636, 664, 663), (622, 623, 651, 650), (0, 646, 3), (661, 662, 19, 18), (648, 649, 6, 5), (662, 663, 20, 19), (649, 650, 7, 6), (663, 664, 21, 20), (650, 651, 8, 7), (664, 665, 22, 21), (651, 652, 9, 8), (665, 666, 23, 22), (652, 653, 10, 9), (666, 667, 24, 23), (653, 654, 11, 10), (667, 668, 672, 24), (654, 655, 12, 11), (668, 669, 25, 672), (655, 656, 13, 12), (669, 670, 26, 25), (656, 657, 14, 13), (647, 648, 5, 4), (670, 671, 27, 26), (657, 658, 15, 14), (644, 647, 4, 1), (721, 659, 16, 698), (674, 644, 1, 697), (659, 660, 17, 16), (646, 645, 2, 3), (745, 661, 18, 722), (643, 615, 673), (503, 475, 673), (335, 307, 673), (223, 195, 673), (531, 503, 673), (587, 559, 673), (419, 391, 673), (391, 363, 673), (27, 671, 673), (111, 83, 673), (475, 447, 673), (279, 251, 673), (307, 279, 673), (55, 27, 673), (363, 335, 673), (167, 139, 673), (195, 167, 673), (671, 643, 673), (251, 223, 673), (83, 55, 673), (559, 531, 673), (139, 111, 673), (615, 587, 673), (447, 419, 673), (645, 674, 697, 2), (617, 675, 674, 645), (589, 676, 675, 617), (561, 677, 676, 589), (533, 678, 677, 561), (505, 679, 678, 533), (477, 680, 679, 505), (449, 681, 680, 477), (421, 682, 681, 449), (393, 683, 682, 421), (365, 684, 683, 393), (337, 685, 684, 365), (309, 686, 685, 337), (281, 687, 686, 309), (253, 688, 687, 281), (225, 689, 688, 253), (197, 690, 689, 225), (169, 691, 690, 197), (141, 692, 691, 169), (113, 693, 692, 141), (85, 694, 693, 113), (57, 695, 694, 85), (29, 696, 695, 57), (2, 697, 696, 29), (658, 721, 698, 15), (630, 720, 721, 658), (602, 719, 720, 630), (574, 718, 719, 602), (546, 717, 718, 574), (518, 716, 717, 546), (490, 715, 716, 518), (462, 714, 715, 490), (434, 713, 714, 462), (406, 712, 713, 434), (378, 711, 712, 406), (350, 710, 711, 378), (322, 709, 710, 350), (294, 708, 709, 322), (266, 707, 708, 294), (238, 706, 707, 266), (210, 705, 706, 238), (182, 704, 705, 210), (154, 703, 704, 182), (126, 702, 703, 154), (98, 701, 702, 126), (70, 700, 701, 98), (42, 699, 700, 70), (15, 698, 699, 42), (660, 745, 722, 17), (632, 744, 745, 660), (604, 743, 744, 632), (576, 742, 743, 604), (548, 741, 742, 576), (520, 740, 741, 548), (492, 739, 740, 520), (464, 738, 739, 492), (436, 737, 738, 464), (408, 736, 737, 436), (380, 735, 736, 408), (352, 734, 735, 380), (324, 733, 734, 352), (296, 732, 733, 324), (268, 731, 732, 296), (240, 730, 731, 268), (212, 729, 730, 240), (184, 728, 729, 212), (156, 727, 728, 184), (128, 726, 727, 156), (100, 725, 726, 128), (72, 724, 725, 100), (44, 723, 724, 72), (17, 722, 723, 44)])
me_plane_001.polygons.foreach_set('use_smooth', [True] * 768)
me_plane_001.materials.append(mat_glass)
me_plane_001.use_remesh_preserve_volume = False
me_plane_001.use_remesh_preserve_attributes = False
me_plane_001.use_mirror_vertex_groups = False
me_plane_001.update()

# ---- objects
ob_snifter = bpy.data.objects.new('Snifter', me_plane_001)

# ---- transforms, parenting, visibility, modifiers, constraints
ob_snifter.location = (0.0, 0.0, 0.0)
ob_snifter.lineart.crease_threshold = 0.0
_m = ob_snifter.modifiers.new('Subsurf', 'SUBSURF')
_m.uv_smooth = 'PRESERVE_CORNERS'
_m.quality = 2
_m.levels = 2
_m.show_only_control_edges = False

# ---- collection membership
col_collection_1.objects.link(ob_snifter)

# ---- scene / render settings (as saved in the file)
scene.frame_start = 1; scene.frame_end = 250; scene.frame_set(1)
scene.render.engine = 'CYCLES'
scene.render.resolution_percentage = 50
scene.render.dither_intensity = 0.0
scene.cycles.use_denoising = False
scene.cycles.samples = 128
scene.cycles.sampling_pattern = 'TABULATED_SOBOL'
scene.cycles.use_adaptive_sampling = False
scene.cycles.use_light_tree = False
scene.cycles.blur_glossy = 0.0
scene.cycles.sample_clamp_indirect = 0.0
scene.view_settings.view_transform = 'Standard'
bpy.context.view_layer.update()

# ---- added for rendering (the .blend has no active camera and no usable light): camera, sun
cam_auto = bpy.data.cameras.new('AutoCamera')
cam_auto.lens = 50.0
cam_auto.sensor_width = 36.0
cam_auto.clip_end = 1000.0
ob_auto_camera = bpy.data.objects.new('AutoCamera', cam_auto)
scene.collection.objects.link(ob_auto_camera)
ob_auto_camera.location = (0.341149, -0.409379, 0.387936)
ob_auto_camera.rotation_euler = (1.09748, -7.21219e-08, 0.694738)
scene.camera = ob_auto_camera
light_auto_sun = bpy.data.lights.new('AutoSun', 'SUN')
light_auto_sun.energy = 3.0
light_auto_sun.angle = 0.0523599
ob_auto_sun = bpy.data.objects.new('AutoSun', light_auto_sun)
scene.collection.objects.link(ob_auto_sun)
ob_auto_sun.rotation_euler = (0.872665, 0.174533, 0.523599)
bpy.context.view_layer.update()
